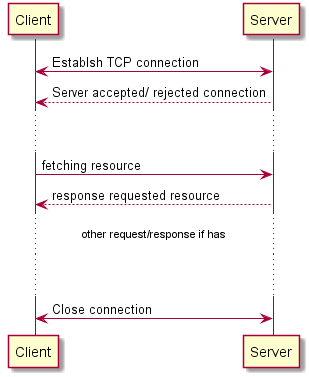

The diagram above was rendered by PlantUML. Its source (embedded in the PNG):
@startuml
Client <-> Server: Establsh TCP connection
Client <-- Server: Server accepted/ rejected connection

... ...

Client -> Server: fetching resource
Client <-- Server: response requested resource
...other request/response if has...

... ...

Client <-> Server: Close connection


@enduml